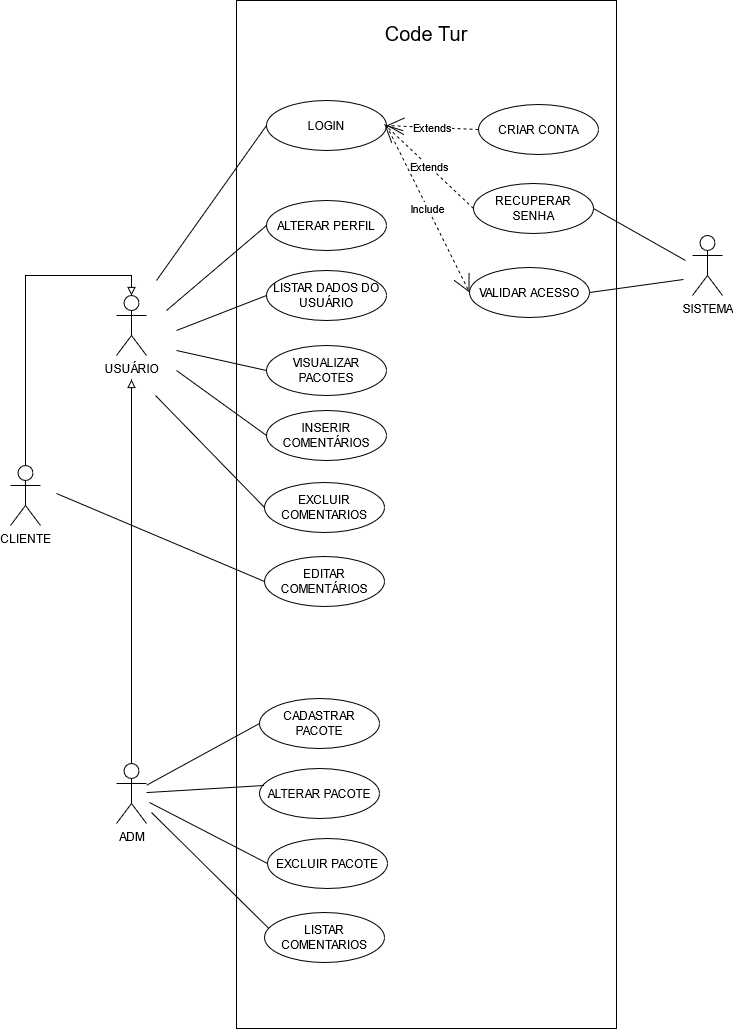

The diagram above was exported from draw.io. Its source (the exported page's mxGraphModel, read from the mxfile embedded in the PNG):
<mxGraphModel dx="868" dy="468" grid="0" gridSize="10" guides="1" tooltips="1" connect="1" arrows="1" fold="1" page="1" pageScale="1" pageWidth="827" pageHeight="1169" math="0" shadow="0">
  <root>
    <mxCell id="0" />
    <mxCell id="1" parent="0" />
    <mxCell id="2H6OA9Y0PB1i83w_T1VI-2" value="" style="rounded=0;whiteSpace=wrap;html=1;" parent="1" vertex="1">
      <mxGeometry x="259" y="74" width="380" height="1028" as="geometry" />
    </mxCell>
    <mxCell id="lvPoD0oeZyZKAmSTVfhk-6" value="" style="edgeStyle=orthogonalEdgeStyle;rounded=0;orthogonalLoop=1;jettySize=auto;html=1;endArrow=block;endFill=0;exitX=0.5;exitY=0;exitDx=0;exitDy=0;exitPerimeter=0;entryX=0.5;entryY=0;entryDx=0;entryDy=0;entryPerimeter=0;" parent="1" source="lvPoD0oeZyZKAmSTVfhk-5" target="2H6OA9Y0PB1i83w_T1VI-3" edge="1">
      <mxGeometry relative="1" as="geometry">
        <mxPoint x="54" y="329" as="targetPoint" />
      </mxGeometry>
    </mxCell>
    <mxCell id="lvPoD0oeZyZKAmSTVfhk-8" value="" style="edgeStyle=orthogonalEdgeStyle;rounded=0;orthogonalLoop=1;jettySize=auto;html=1;endArrow=none;endFill=0;startArrow=block;startFill=0;" parent="1" target="lvPoD0oeZyZKAmSTVfhk-7" edge="1">
      <mxGeometry relative="1" as="geometry">
        <mxPoint x="154" y="453" as="sourcePoint" />
      </mxGeometry>
    </mxCell>
    <mxCell id="2H6OA9Y0PB1i83w_T1VI-3" value="USUÁRIO" style="shape=umlActor;verticalLabelPosition=bottom;verticalAlign=top;html=1;outlineConnect=0;" parent="1" vertex="1">
      <mxGeometry x="139" y="369" width="30" height="60" as="geometry" />
    </mxCell>
    <mxCell id="2H6OA9Y0PB1i83w_T1VI-6" value="SISTEMA" style="shape=umlActor;verticalLabelPosition=bottom;verticalAlign=top;html=1;outlineConnect=0;" parent="1" vertex="1">
      <mxGeometry x="715" y="309" width="30" height="60" as="geometry" />
    </mxCell>
    <mxCell id="2H6OA9Y0PB1i83w_T1VI-7" value="LOGIN" style="ellipse;whiteSpace=wrap;html=1;" parent="1" vertex="1">
      <mxGeometry x="289" y="174" width="120" height="50" as="geometry" />
    </mxCell>
    <mxCell id="2H6OA9Y0PB1i83w_T1VI-8" value="CRIAR CONTA" style="ellipse;whiteSpace=wrap;html=1;" parent="1" vertex="1">
      <mxGeometry x="501" y="178" width="120" height="50" as="geometry" />
    </mxCell>
    <mxCell id="2H6OA9Y0PB1i83w_T1VI-9" value="VALIDAR ACESSO" style="ellipse;whiteSpace=wrap;html=1;" parent="1" vertex="1">
      <mxGeometry x="492" y="341" width="120" height="50" as="geometry" />
    </mxCell>
    <mxCell id="2H6OA9Y0PB1i83w_T1VI-10" value="RECUPERAR SENHA" style="ellipse;whiteSpace=wrap;html=1;" parent="1" vertex="1">
      <mxGeometry x="496" y="257" width="120" height="50" as="geometry" />
    </mxCell>
    <mxCell id="2H6OA9Y0PB1i83w_T1VI-11" value="ALTERAR PERFIL" style="ellipse;whiteSpace=wrap;html=1;" parent="1" vertex="1">
      <mxGeometry x="289" y="274" width="120" height="50" as="geometry" />
    </mxCell>
    <mxCell id="2H6OA9Y0PB1i83w_T1VI-12" value="LISTAR DADOS DO USUÁRIO" style="ellipse;whiteSpace=wrap;html=1;" parent="1" vertex="1">
      <mxGeometry x="289" y="344" width="120" height="50" as="geometry" />
    </mxCell>
    <mxCell id="2H6OA9Y0PB1i83w_T1VI-13" value="VISUALIZAR PACOTES" style="ellipse;whiteSpace=wrap;html=1;" parent="1" vertex="1">
      <mxGeometry x="289" y="419" width="120" height="50" as="geometry" />
    </mxCell>
    <mxCell id="2H6OA9Y0PB1i83w_T1VI-14" value="INSERIR COMENTÁRIOS" style="ellipse;whiteSpace=wrap;html=1;" parent="1" vertex="1">
      <mxGeometry x="289" y="484" width="120" height="50" as="geometry" />
    </mxCell>
    <mxCell id="2H6OA9Y0PB1i83w_T1VI-15" value="CADASTRAR PACOTE" style="ellipse;whiteSpace=wrap;html=1;" parent="1" vertex="1">
      <mxGeometry x="282" y="772" width="120" height="50" as="geometry" />
    </mxCell>
    <mxCell id="2H6OA9Y0PB1i83w_T1VI-16" value="ALTERAR PACOTE" style="ellipse;whiteSpace=wrap;html=1;" parent="1" vertex="1">
      <mxGeometry x="282" y="842" width="120" height="50" as="geometry" />
    </mxCell>
    <mxCell id="2H6OA9Y0PB1i83w_T1VI-17" value="EXCLUIR PACOTE" style="ellipse;whiteSpace=wrap;html=1;" parent="1" vertex="1">
      <mxGeometry x="290" y="912" width="120" height="50" as="geometry" />
    </mxCell>
    <mxCell id="2H6OA9Y0PB1i83w_T1VI-18" value="LISTAR COMENTARIOS" style="ellipse;whiteSpace=wrap;html=1;" parent="1" vertex="1">
      <mxGeometry x="287" y="986" width="120" height="50" as="geometry" />
    </mxCell>
    <mxCell id="2H6OA9Y0PB1i83w_T1VI-19" value="EXCLUIR&lt;br&gt;COMENTARIOS" style="ellipse;whiteSpace=wrap;html=1;" parent="1" vertex="1">
      <mxGeometry x="287" y="556" width="120" height="50" as="geometry" />
    </mxCell>
    <mxCell id="2H6OA9Y0PB1i83w_T1VI-20" value="EDITAR&lt;br&gt;COMENTÁRIOS" style="ellipse;whiteSpace=wrap;html=1;" parent="1" vertex="1">
      <mxGeometry x="287" y="630" width="120" height="50" as="geometry" />
    </mxCell>
    <mxCell id="2H6OA9Y0PB1i83w_T1VI-22" value="" style="endArrow=none;html=1;entryX=0;entryY=0.5;entryDx=0;entryDy=0;" parent="1" target="2H6OA9Y0PB1i83w_T1VI-7" edge="1">
      <mxGeometry width="50" height="50" relative="1" as="geometry">
        <mxPoint x="179" y="354" as="sourcePoint" />
        <mxPoint x="219" y="344" as="targetPoint" />
      </mxGeometry>
    </mxCell>
    <mxCell id="2H6OA9Y0PB1i83w_T1VI-23" value="" style="endArrow=none;html=1;entryX=0;entryY=0.5;entryDx=0;entryDy=0;" parent="1" target="2H6OA9Y0PB1i83w_T1VI-11" edge="1">
      <mxGeometry width="50" height="50" relative="1" as="geometry">
        <mxPoint x="189" y="384" as="sourcePoint" />
        <mxPoint x="299" y="209" as="targetPoint" />
      </mxGeometry>
    </mxCell>
    <mxCell id="2H6OA9Y0PB1i83w_T1VI-24" value="" style="endArrow=none;html=1;entryX=0;entryY=0.5;entryDx=0;entryDy=0;" parent="1" target="2H6OA9Y0PB1i83w_T1VI-12" edge="1">
      <mxGeometry width="50" height="50" relative="1" as="geometry">
        <mxPoint x="199" y="404" as="sourcePoint" />
        <mxPoint x="309" y="219" as="targetPoint" />
      </mxGeometry>
    </mxCell>
    <mxCell id="2H6OA9Y0PB1i83w_T1VI-25" value="" style="endArrow=none;html=1;entryX=0;entryY=0.5;entryDx=0;entryDy=0;" parent="1" target="2H6OA9Y0PB1i83w_T1VI-13" edge="1">
      <mxGeometry width="50" height="50" relative="1" as="geometry">
        <mxPoint x="199" y="424" as="sourcePoint" />
        <mxPoint x="319" y="229" as="targetPoint" />
      </mxGeometry>
    </mxCell>
    <mxCell id="2H6OA9Y0PB1i83w_T1VI-26" value="" style="endArrow=none;html=1;entryX=0;entryY=0.5;entryDx=0;entryDy=0;" parent="1" target="2H6OA9Y0PB1i83w_T1VI-14" edge="1">
      <mxGeometry width="50" height="50" relative="1" as="geometry">
        <mxPoint x="199" y="444" as="sourcePoint" />
        <mxPoint x="329" y="239" as="targetPoint" />
      </mxGeometry>
    </mxCell>
    <mxCell id="2H6OA9Y0PB1i83w_T1VI-27" value="" style="endArrow=none;html=1;entryX=0;entryY=0.5;entryDx=0;entryDy=0;" parent="1" target="2H6OA9Y0PB1i83w_T1VI-20" edge="1">
      <mxGeometry width="50" height="50" relative="1" as="geometry">
        <mxPoint x="79" y="567" as="sourcePoint" />
        <mxPoint x="339" y="249" as="targetPoint" />
      </mxGeometry>
    </mxCell>
    <mxCell id="2H6OA9Y0PB1i83w_T1VI-28" value="" style="endArrow=none;html=1;exitX=1;exitY=0.5;exitDx=0;exitDy=0;" parent="1" source="2H6OA9Y0PB1i83w_T1VI-10" edge="1">
      <mxGeometry width="50" height="50" relative="1" as="geometry">
        <mxPoint x="649" y="294" as="sourcePoint" />
        <mxPoint x="708" y="334" as="targetPoint" />
      </mxGeometry>
    </mxCell>
    <mxCell id="2H6OA9Y0PB1i83w_T1VI-29" value="" style="endArrow=none;html=1;exitX=1;exitY=0.5;exitDx=0;exitDy=0;" parent="1" source="2H6OA9Y0PB1i83w_T1VI-9" edge="1">
      <mxGeometry width="50" height="50" relative="1" as="geometry">
        <mxPoint x="615" y="239" as="sourcePoint" />
        <mxPoint x="706" y="353" as="targetPoint" />
      </mxGeometry>
    </mxCell>
    <mxCell id="2H6OA9Y0PB1i83w_T1VI-35" value="" style="endArrow=none;html=1;entryX=0;entryY=0.5;entryDx=0;entryDy=0;" parent="1" target="2H6OA9Y0PB1i83w_T1VI-19" edge="1">
      <mxGeometry width="50" height="50" relative="1" as="geometry">
        <mxPoint x="178" y="469" as="sourcePoint" />
        <mxPoint x="309" y="599" as="targetPoint" />
      </mxGeometry>
    </mxCell>
    <object label="Include" id="2H6OA9Y0PB1i83w_T1VI-43">
      <mxCell style="endArrow=open;endSize=16;endFill=0;html=1;dashed=1;exitX=1;exitY=0.5;exitDx=0;exitDy=0;entryX=0;entryY=0.5;entryDx=0;entryDy=0;" parent="1" source="2H6OA9Y0PB1i83w_T1VI-7" target="2H6OA9Y0PB1i83w_T1VI-9" edge="1">
        <mxGeometry width="160" relative="1" as="geometry">
          <mxPoint x="349" y="184" as="sourcePoint" />
          <mxPoint x="509" y="184" as="targetPoint" />
        </mxGeometry>
      </mxCell>
    </object>
    <mxCell id="2H6OA9Y0PB1i83w_T1VI-45" value="Extends" style="endArrow=open;endSize=16;endFill=0;html=1;dashed=1;exitX=0;exitY=0.5;exitDx=0;exitDy=0;entryX=1;entryY=0.5;entryDx=0;entryDy=0;" parent="1" source="2H6OA9Y0PB1i83w_T1VI-8" target="2H6OA9Y0PB1i83w_T1VI-7" edge="1">
      <mxGeometry width="160" relative="1" as="geometry">
        <mxPoint x="409" y="199" as="sourcePoint" />
        <mxPoint x="569" y="198.5" as="targetPoint" />
      </mxGeometry>
    </mxCell>
    <mxCell id="lYjmqGlFoCYw8dkvq8Bq-6" value="Code Tur" style="text;html=1;strokeColor=none;fillColor=none;align=center;verticalAlign=middle;whiteSpace=wrap;rounded=0;fontSize=20;" parent="1" vertex="1">
      <mxGeometry x="400" y="97" width="98" height="20" as="geometry" />
    </mxCell>
    <mxCell id="lvPoD0oeZyZKAmSTVfhk-5" value="CLIENTE" style="shape=umlActor;verticalLabelPosition=bottom;verticalAlign=top;html=1;outlineConnect=0;" parent="1" vertex="1">
      <mxGeometry x="33" y="539" width="30" height="60" as="geometry" />
    </mxCell>
    <mxCell id="lvPoD0oeZyZKAmSTVfhk-7" value="ADM" style="shape=umlActor;verticalLabelPosition=bottom;verticalAlign=top;html=1;outlineConnect=0;" parent="1" vertex="1">
      <mxGeometry x="139" y="837" width="30" height="60" as="geometry" />
    </mxCell>
    <mxCell id="lvPoD0oeZyZKAmSTVfhk-14" value="" style="endArrow=none;html=1;entryX=0;entryY=0.5;entryDx=0;entryDy=0;" parent="1" source="lvPoD0oeZyZKAmSTVfhk-7" target="2H6OA9Y0PB1i83w_T1VI-15" edge="1">
      <mxGeometry width="50" height="50" relative="1" as="geometry">
        <mxPoint x="526" y="989" as="sourcePoint" />
        <mxPoint x="576" y="939" as="targetPoint" />
      </mxGeometry>
    </mxCell>
    <mxCell id="lvPoD0oeZyZKAmSTVfhk-15" value="" style="endArrow=none;html=1;entryX=0.038;entryY=0.34;entryDx=0;entryDy=0;entryPerimeter=0;" parent="1" source="lvPoD0oeZyZKAmSTVfhk-7" target="2H6OA9Y0PB1i83w_T1VI-16" edge="1">
      <mxGeometry width="50" height="50" relative="1" as="geometry">
        <mxPoint x="526" y="989" as="sourcePoint" />
        <mxPoint x="576" y="939" as="targetPoint" />
      </mxGeometry>
    </mxCell>
    <mxCell id="lvPoD0oeZyZKAmSTVfhk-16" value="" style="endArrow=none;html=1;entryX=0;entryY=0.5;entryDx=0;entryDy=0;" parent="1" target="2H6OA9Y0PB1i83w_T1VI-17" edge="1">
      <mxGeometry width="50" height="50" relative="1" as="geometry">
        <mxPoint x="172" y="876" as="sourcePoint" />
        <mxPoint x="296.55999999999995" y="869" as="targetPoint" />
      </mxGeometry>
    </mxCell>
    <mxCell id="lvPoD0oeZyZKAmSTVfhk-17" value="" style="endArrow=none;html=1;entryX=0.038;entryY=0.324;entryDx=0;entryDy=0;entryPerimeter=0;" parent="1" target="2H6OA9Y0PB1i83w_T1VI-18" edge="1">
      <mxGeometry width="50" height="50" relative="1" as="geometry">
        <mxPoint x="174" y="886" as="sourcePoint" />
        <mxPoint x="295" y="1016" as="targetPoint" />
      </mxGeometry>
    </mxCell>
    <mxCell id="VwSLg8xHxB-wKyEbMvyL-1" value="Extends" style="endArrow=open;endSize=16;endFill=0;html=1;dashed=1;exitX=0;exitY=0.5;exitDx=0;exitDy=0;" parent="1" source="2H6OA9Y0PB1i83w_T1VI-10" edge="1">
      <mxGeometry width="160" relative="1" as="geometry">
        <mxPoint x="511" y="213" as="sourcePoint" />
        <mxPoint x="407" y="198" as="targetPoint" />
      </mxGeometry>
    </mxCell>
  </root>
</mxGraphModel>